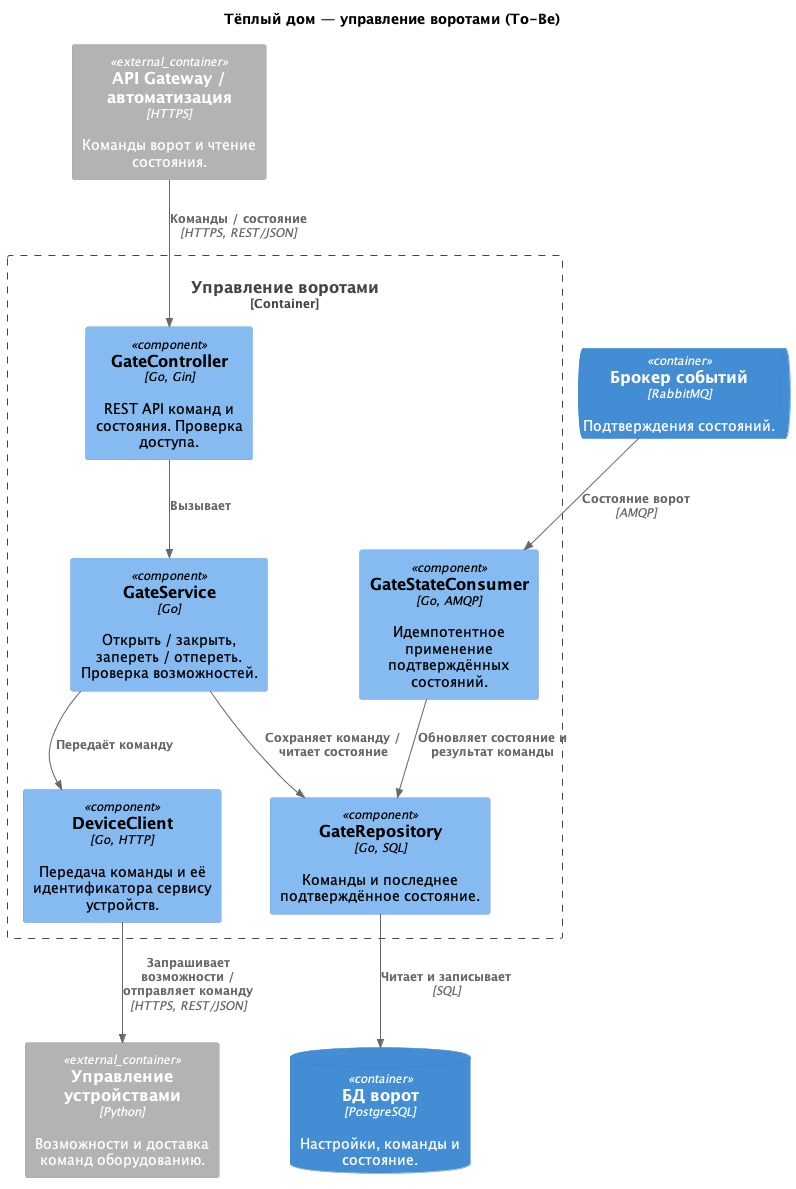

The diagram above was rendered by PlantUML. Its source (embedded in the PNG):
@startuml gates
!include <C4/C4_Component>
title Тёплый дом — управление воротами (To-Be)
LAYOUT_TOP_DOWN()

Container_Ext(client, "API Gateway / автоматизация", "HTTPS", "Команды ворот и чтение состояния.")
Container_Ext(devices, "Управление устройствами", "Python", "Возможности и доставка команд оборудованию.")
ContainerQueue(events, "Брокер событий", "RabbitMQ", "Подтверждения состояний.")
Container_Boundary(service, "Управление воротами") {
    Component(api, "GateController", "Go, Gin", "REST API команд и состояния. Проверка доступа.")
    Component(commands, "GateService", "Go", "Открыть / закрыть, запереть / отпереть. Проверка возможностей.")
    Component(deviceClient, "DeviceClient", "Go, HTTP", "Передача команды и её идентификатора сервису устройств.")
    Component(consumer, "GateStateConsumer", "Go, AMQP", "Идемпотентное применение подтверждённых состояний.")
    Component(repository, "GateRepository", "Go, SQL", "Команды и последнее подтверждённое состояние.")
}
ContainerDb(db, "БД ворот", "PostgreSQL", "Настройки, команды и состояние.")

Rel(client, api, "Команды / состояние", "HTTPS, REST/JSON")
Rel(api, commands, "Вызывает")
Rel(commands, deviceClient, "Передаёт команду")
Rel(deviceClient, devices, "Запрашивает возможности / отправляет команду", "HTTPS, REST/JSON")
Rel(commands, repository, "Сохраняет команду / читает состояние")
Rel(events, consumer, "Состояние ворот", "AMQP")
Rel(consumer, repository, "Обновляет состояние и результат команды")
Rel(repository, db, "Читает и записывает", "SQL")
@enduml